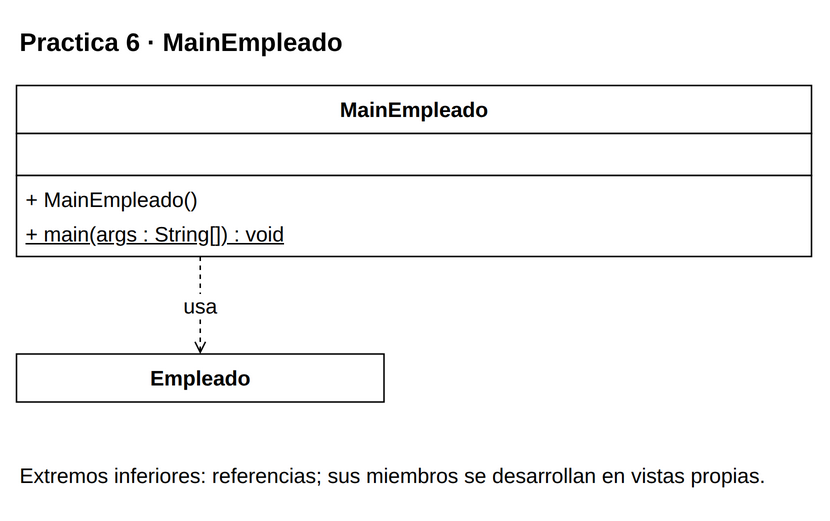

The diagram above was exported from draw.io. Its source (the exported page's mxGraphModel, read from the mxfile embedded in the PNG):
<mxGraphModel dx="1000" dy="1000" grid="1" gridSize="10" page="0" pageScale="1" pageWidth="816" pageHeight="1056" background="#FFFFFF" adaptiveColors="auto">
  <root>
    <mxCell id="0" />
    <mxCell id="1" parent="0" />
    <mxCell id="v1" value="&lt;b&gt;Practica 6 · MainEmpleado&lt;/b&gt;" style="text;html=1;whiteSpace=wrap;align=left;verticalAlign=middle;fontFamily=Liberation Sans;fontSize=17;fontColor=#000000;" vertex="1" parent="1">
      <mxGeometry x="20" y="8" width="530" height="35" as="geometry" />
    </mxCell>
    <mxCell id="c4" value="" style="group;" vertex="1" parent="1">
      <mxGeometry x="20" y="55" width="530" height="114" as="geometry" />
    </mxCell>
    <mxCell id="v2" value="" style="rounded=0;whiteSpace=wrap;html=1;fillColor=#FFFFFF;strokeColor=#000000;strokeWidth=1;" vertex="1" parent="c4">
      <mxGeometry x="0" y="0" width="530" height="32" as="geometry" />
    </mxCell>
    <mxCell id="v3" value="&lt;b&gt;MainEmpleado&lt;/b&gt;" style="text;html=1;whiteSpace=wrap;align=center;verticalAlign=middle;fontFamily=Liberation Sans;fontSize=14;fontColor=#000000;spacing=0;" vertex="1" parent="c4">
      <mxGeometry x="6" y="4" width="518" height="24" as="geometry" />
    </mxCell>
    <mxCell id="v4" value="" style="rounded=0;whiteSpace=wrap;html=1;fillColor=#FFFFFF;strokeColor=#000000;strokeWidth=1;" vertex="1" parent="c4">
      <mxGeometry x="0" y="32" width="530" height="28" as="geometry" />
    </mxCell>
    <mxCell id="v5" value="" style="text;html=1;whiteSpace=wrap;align=left;verticalAlign=middle;fontFamily=Liberation Sans;fontSize=14;fontColor=#000000;spacing=0;" vertex="1" parent="c4">
      <mxGeometry x="6" y="36" width="518" height="20" as="geometry" />
    </mxCell>
    <mxCell id="v6" value="" style="rounded=0;whiteSpace=wrap;html=1;fillColor=#FFFFFF;strokeColor=#000000;strokeWidth=1;" vertex="1" parent="c4">
      <mxGeometry x="0" y="60" width="530" height="54" as="geometry" />
    </mxCell>
    <mxCell id="v7" value="+ MainEmpleado()" style="text;html=1;whiteSpace=wrap;align=left;verticalAlign=middle;fontFamily=Liberation Sans;fontSize=14;fontColor=#000000;spacing=0;" vertex="1" parent="c4">
      <mxGeometry x="6" y="64" width="518" height="23" as="geometry" />
    </mxCell>
    <mxCell id="v8" value="&lt;u&gt;+ main(args : String[]) : void&lt;/u&gt;" style="text;html=1;whiteSpace=wrap;align=left;verticalAlign=middle;fontFamily=Liberation Sans;fontSize=14;fontColor=#000000;spacing=0;" vertex="1" parent="c4">
      <mxGeometry x="6" y="87" width="518" height="23" as="geometry" />
    </mxCell>
    <mxCell id="c6" value="" style="group;" vertex="1" parent="1">
      <mxGeometry x="20" y="234" width="245" height="32" as="geometry" />
    </mxCell>
    <mxCell id="v9" value="" style="rounded=0;whiteSpace=wrap;html=1;fillColor=#FFFFFF;strokeColor=#000000;strokeWidth=1;" vertex="1" parent="c6">
      <mxGeometry x="0" y="0" width="245" height="32" as="geometry" />
    </mxCell>
    <mxCell id="v10" value="&lt;b&gt;Empleado&lt;/b&gt;" style="text;html=1;whiteSpace=wrap;align=center;verticalAlign=middle;fontFamily=Liberation Sans;fontSize=14;fontColor=#000000;spacing=0;" vertex="1" parent="c6">
      <mxGeometry x="6" y="4" width="233" height="24" as="geometry" />
    </mxCell>
    <mxCell id="e11" value="usa" style="edgeStyle=orthogonalEdgeStyle;rounded=0;html=1;strokeColor=#000000;strokeWidth=1;fontFamily=Liberation Sans;fontSize=14;labelBackgroundColor=#FFFFFF;labelWidth=245;whiteSpace=wrap;endArrow=open;endFill=0;dashed=1;exitX=0.23113207547169812;exitY=1;exitPerimeter=0;entryX=0.5;entryY=0;entryPerimeter=0;" edge="1" source="c4" target="c6" parent="1">
      <mxGeometry relative="1" as="geometry" />
    </mxCell>
    <mxCell id="v12" value="Extremos inferiores: referencias; sus miembros se desarrollan en vistas propias." style="text;html=1;whiteSpace=wrap;align=left;verticalAlign=middle;fontFamily=Liberation Sans;fontSize=14;fontColor=#000000;" vertex="1" parent="1">
      <mxGeometry x="20" y="296" width="530" height="38" as="geometry" />
    </mxCell>
  </root>
</mxGraphModel>